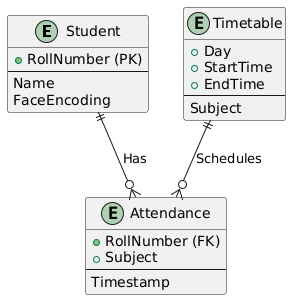

The diagram above was rendered by PlantUML. Its source (embedded in the PNG):
@startuml
entity Student {
  + RollNumber (PK)
  --
  Name
  FaceEncoding
}

entity Attendance {
  + RollNumber (FK)
  + Subject
  --
  Timestamp
}

entity Timetable {
  + Day
  + StartTime
  + EndTime
  --
  Subject
}

Student ||--o{ Attendance : "Has"
Timetable ||--o{ Attendance : "Schedules"
@enduml